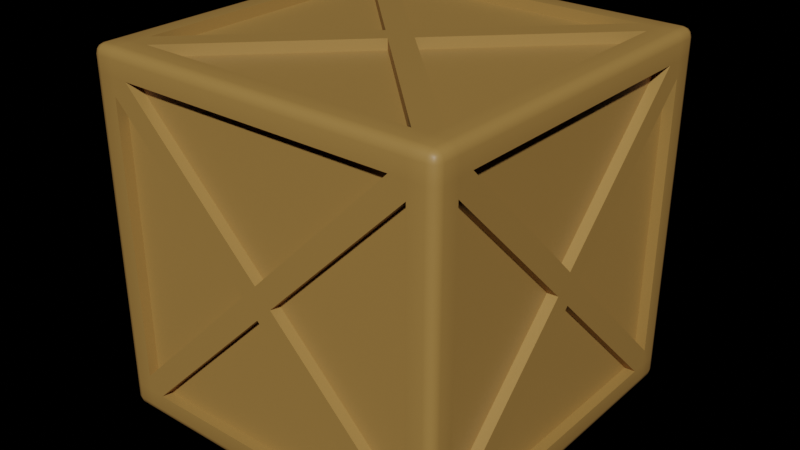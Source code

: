# Source: DefaultProps.blend  (saved by Blender 4.1.21; exported with 4.5.12 LTS)
import bpy
from mathutils import Matrix  # noqa: F401  (used for matrix-valued properties, if any)

bpy.ops.wm.read_factory_settings(use_empty=True)
scene = bpy.context.scene
scene.name = 'Scene'

# ---- collections
col_processthis = bpy.data.collections.new('ProcessThis'); scene.collection.children.link(col_processthis)

# ---- materials (node trees are filled in below, after node groups)
mat_bwood = bpy.data.materials.new('bWood')
mat_bwood.use_transparent_shadow = False

# ---- node groups
ng_smooth_by_angle = bpy.data.node_groups.new('Smooth by Angle', 'GeometryNodeTree')
_s = ng_smooth_by_angle.interface.new_socket(name='Mesh', in_out='OUTPUT', socket_type='NodeSocketGeometry')
_s = ng_smooth_by_angle.interface.new_socket(name='Mesh', in_out='INPUT', socket_type='NodeSocketGeometry')
_s = ng_smooth_by_angle.interface.new_socket(name='Angle', in_out='INPUT', socket_type='NodeSocketFloat')
_s.subtype = 'ANGLE'
_s.default_value = 0.5236
_s.min_value = 0.0
_s.max_value = 3.142
_s.description = 'Maximum face angle for smooth edges'
_s = ng_smooth_by_angle.interface.new_socket(name='Ignore Sharpness', in_out='INPUT', socket_type='NodeSocketBool')
_s.force_non_field = True
ng_smooth_by_angle.is_modifier = True
_N = ng_smooth_by_angle.nodes; _L = ng_smooth_by_angle.links
n0 = _N.new('GeometryNodeSetShadeSmooth'); n0.name = 'Set Shade Smooth'; n0.location = (120, -80)
n0.domain = 'EDGE'
n1 = _N.new('GeometryNodeSetShadeSmooth'); n1.name = 'Set Shade Smooth.001'; n1.location = (300, -80)
n2 = _N.new('NodeGroupOutput'); n2.name = 'Group Output'; n2.location = (480, -80)
n3 = _N.new('GeometryNodeInputMeshEdgeAngle'); n3.name = 'Edge Angle'; n3.location = (-440, -240)
n4 = _N.new('NodeGroupInput'); n4.name = 'Group Input'; n4.location = (-80, -80)
n5 = _N.new('GeometryNodeInputEdgeSmooth'); n5.name = 'Is Edge Smooth'; n5.location = (-260, -120)
n6 = _N.new('GeometryNodeInputShadeSmooth'); n6.name = 'Is Shade Smooth'; n6.location = (-440, -397)
n7 = _N.new('FunctionNodeCompare'); n7.name = 'Compare'; n7.location = (-260, -260)
n7.operation = 'LESS_EQUAL'
n7.inputs[6].default_value = (0.0, 0.0, 0.0, 0.0)
n7.inputs[7].default_value = (0.0, 0.0, 0.0, 0.0)
n8 = _N.new('FunctionNodeBooleanMath'); n8.name = 'Boolean Math.001'; n8.location = (-80, -260)
n9 = _N.new('NodeGroupInput'); n9.name = 'Group Input.001'; n9.location = (-440, -329)
n10 = _N.new('NodeGroupInput'); n10.name = 'Group Input.002'; n10.location = (-259, -189)
n11 = _N.new('FunctionNodeBooleanMath'); n11.name = 'Boolean Math'; n11.location = (-80, -149)
n11.operation = 'OR'
n12 = _N.new('FunctionNodeBooleanMath'); n12.name = 'Boolean Math.002'; n12.location = (-260, -380)
n12.operation = 'OR'
n13 = _N.new('NodeGroupInput'); n13.name = 'Group Input.003'; n13.location = (-440, -460)
_L.new(n3.outputs[0], n7.inputs[0])
_L.new(n1.outputs[0], n2.inputs[0])
_L.new(n9.outputs[1], n7.inputs[1])
_L.new(n7.outputs[0], n8.inputs[0])
_L.new(n4.outputs[0], n0.inputs[0])
_L.new(n0.outputs[0], n1.inputs[0])
_L.new(n8.outputs[0], n0.inputs[2])
_L.new(n10.outputs[2], n11.inputs[1])
_L.new(n5.outputs[0], n11.inputs[0])
_L.new(n11.outputs[0], n0.inputs[1])
_L.new(n13.outputs[2], n12.inputs[1])
_L.new(n6.outputs[0], n12.inputs[0])
_L.new(n12.outputs[0], n8.inputs[1])
n2.is_active_output = True

# ---- material node trees
mat_bwood.use_nodes = True; mat_bwood.node_tree.nodes.clear()
_N = mat_bwood.node_tree.nodes; _L = mat_bwood.node_tree.links
n0 = _N.new('ShaderNodeBsdfPrincipled'); n0.name = 'Principled BSDF'; n0.location = (10, 300)
n0.inputs[0].default_value = (0.3555, 0.1993, 0.05357, 1.0)
n1 = _N.new('ShaderNodeOutputMaterial'); n1.name = 'Material Output'; n1.location = (300, 300)
_L.new(n0.outputs[0], n1.inputs[0])
n1.is_active_output = True

# ---- world
world_world = bpy.data.worlds.new('World'); scene.world = world_world
world_world.use_nodes = True; world_world.node_tree.nodes.clear()
_N = world_world.node_tree.nodes; _L = world_world.node_tree.links
n0 = _N.new('ShaderNodeOutputWorld'); n0.name = 'World Output'; n0.location = (300, 300)
n1 = _N.new('ShaderNodeBackground'); n1.name = 'Background'; n1.location = (10, 300)
n1.inputs[0].default_value = (0.05088, 0.05088, 0.05088, 1.0)
n1.inputs[1].default_value = 0.0
_L.new(n1.outputs[0], n0.inputs[0])
n0.is_active_output = True
world_world.color = (0.05088, 0.05088, 0.05088)
world_world.use_sun_shadow = False
world_world.sun_shadow_jitter_overblur = 0.0

# ---- meshes
me_crate1m = bpy.data.meshes.new('Crate1m')
me_crate1m.from_pydata([(0.5, -0.4306, 0.4306), (0.4306, -0.5, 0.4306), (0.4306, -0.4306, 0.5), (0.5, 0.0, 0.04416), (-5.96e-08, -0.5, 0.0), (-2.98e-08, 0.0, 0.5), (0.5, -0.4306, 0.0), (0.4306, -0.5, 0.0), (0.4705, -0.4306, 0.0), (0.4306, -0.4705, 0.0), (0.0, -0.5, 0.4306), (0.0, -0.4306, 0.5), (0.0, -0.4705, 0.4306), (0.0, -0.4306, 0.4705), (0.04416, -0.5, 0.0), (0.5, 0.0, 0.4306), (0.4306, 0.0, 0.5), (0.4705, 0.0, 0.4306), (0.4306, 0.0, 0.4705), (0.4746, -0.4746, 0.5), (0.4746, -0.5, 0.4746), (0.5, -0.4746, 0.4746), (0.4746, -0.4873, 0.4966), (0.4873, -0.4746, 0.4966), (0.4867, -0.4867, 0.4933), (0.4873, -0.4966, 0.4746), (0.4746, -0.4966, 0.4873), (0.4867, -0.4933, 0.4867), (0.4966, -0.4746, 0.4873), (0.4966, -0.4873, 0.4746), (0.4933, -0.4867, 0.4867), (0.5, -0.4746, 0.0), (0.4746, -0.5, 0.0), (0.4966, -0.4873, 0.0), (0.4873, -0.4966, 0.0), (0.0, -0.5, 0.4746), (0.0, -0.4746, 0.5), (0.0, -0.4966, 0.4873), (0.0, -0.4873, 0.4966), (0.4746, 0.0, 0.5), (0.5, 0.0, 0.4746), (0.4873, 0.0, 0.4966), (0.4966, 0.0, 0.4873), (0.5, -0.4746, 0.4306), (0.4746, -0.5, 0.4306), (0.4966, -0.4873, 0.4306), (0.4873, -0.4966, 0.4306), (0.5, -0.4306, 0.4746), (0.4746, -0.4306, 0.5), (0.4966, -0.4306, 0.4873), (0.4873, -0.4306, 0.4966), (0.4306, -0.5, 0.4746), (0.4306, -0.4746, 0.5), (0.4306, -0.4966, 0.4873), (0.4306, -0.4873, 0.4966), (0.4705, -0.04416, 0.0), (0.4705, 0.0, 0.04416), (0.4705, -0.4306, 0.3864), (0.4705, -0.3864, 0.4306), (0.5, -0.3864, 0.4306), (0.4306, -0.3864, 0.5), (0.5, -0.4306, 0.3864), (0.4306, -0.3864, 0.4705), (0.04416, 0.0, 0.5), (0.4746, -0.3864, 0.5), (0.4873, -0.3864, 0.4966), (0.4966, -0.3864, 0.4873), (0.5, -0.3864, 0.4746), (0.4306, -0.5, 0.3864), (0.5, 0.0, 0.0), (0.4306, -0.4705, 0.3864), (0.4746, -0.5, 0.3864), (0.4873, -0.4966, 0.3864), (0.4966, -0.4873, 0.3864), (0.5, -0.4746, 0.3864), (0.5, -0.04416, 0.0), (0.3864, -0.4306, 0.4705), (0.3864, -0.5, 0.4306), (0.3864, -0.4705, 0.4306), (-5.96e-08, -0.4705, 0.04416), (0.04416, -0.4705, 0.0), (0.3864, -0.4306, 0.5), (-5.96e-08, -0.5, 0.04416), (0.3864, -0.4746, 0.5), (0.3864, -0.4873, 0.4966), (0.3864, -0.4966, 0.4873), (0.3864, -0.5, 0.4746), (-2.98e-08, -0.04416, 0.4705), (0.04416, 0.0, 0.4705), (-2.98e-08, -0.04416, 0.5)], [], [(19, 48, 2, 52), (71, 44, 1, 68), (61, 75, 3, 59), (5, 89, 63), (4, 14, 82), (61, 6, 8, 57), (83, 52, 2, 81), (77, 10, 12, 78), (76, 81, 89, 87), (80, 70, 68, 14), (64, 39, 16, 60), (60, 16, 18, 62), (67, 47, 0, 59), (20, 51, 1, 44), (74, 31, 6, 61), (86, 35, 10, 77), (19, 22, 24, 23), (22, 26, 27, 24), (20, 25, 27, 26), (25, 29, 30, 27), (21, 28, 30, 29), (28, 23, 24, 30), (24, 27, 30), (48, 19, 23, 50), (50, 23, 28, 49), (49, 28, 21, 47), (71, 32, 34, 72), (72, 34, 33, 73), (73, 33, 31, 74), (83, 36, 38, 84), (84, 38, 37, 85), (85, 37, 35, 86), (20, 44, 46, 25), (25, 46, 45, 29), (29, 45, 43, 21), (64, 48, 50, 65), (65, 50, 49, 66), (66, 49, 47, 67), (19, 52, 54, 22), (22, 54, 53, 26), (26, 53, 51, 20), (21, 43, 0, 47), (58, 59, 3, 56), (56, 17, 58), (42, 66, 67, 40), (41, 65, 66, 42), (39, 64, 65, 41), (40, 67, 59, 15), (60, 81, 2), (48, 64, 60, 2), (87, 13, 76), (15, 59, 58, 17), (45, 73, 74, 43), (46, 72, 73, 45), (44, 71, 72, 46), (43, 74, 61, 0), (80, 9, 70), (55, 57, 8), (7, 68, 70, 9), (32, 71, 68, 7), (75, 69, 3), (0, 61, 59), (55, 75, 61, 57), (79, 78, 12), (78, 79, 82, 77), (68, 77, 82, 14), (88, 62, 18), (53, 85, 86, 51), (54, 84, 85, 53), (52, 83, 84, 54), (51, 86, 77, 1), (88, 63, 60, 62), (68, 1, 77), (36, 83, 81, 11), (11, 81, 76, 13), (60, 63, 89, 81)])
me_crate1m.polygons.foreach_set('use_smooth', [True] * 76)
_uv = me_crate1m.uv_layers.new(name='UVMap')
_uv.uv.foreach_set('vector', [0.1853, 0.6683, 0.1853, 0.6542, 0.1995, 0.6542, 0.1995, 0.6684, 0.1833, 0.7138, 0.1833, 0.6996, 0.1933, 0.6996, 0.1933, 0.7138, 0.1546, 0.5521, 0.03058, 0.6757, 0.01641, 0.6615, 0.1404, 0.5379, 0.3376, 0.5166, 0.3376, 0.5307, 0.3235, 0.5165, 0.2912, 0.838, 0.2812, 0.838, 0.2912, 0.8238, 0.1335, 0.6813, 0.1335, 0.8056, 0.124, 0.8056, 0.124, 0.6813, 0.2136, 0.6684, 0.1995, 0.6684, 0.1995, 0.6542, 0.2136, 0.6543, 0.124, 0.935, 0.124, 0.8107, 0.1335, 0.8107, 0.1335, 0.935, 0.1189, 0.8571, 0.1094, 0.8571, 0.1094, 0.6813, 0.1189, 0.6813, 0.2675, 0.8432, 0.2675, 0.9674, 0.2581, 0.9674, 0.2581, 0.8432, 0.1853, 0.64, 0.1853, 0.516, 0.1994, 0.516, 0.1995, 0.6401, 0.3117, 0.9494, 0.3117, 0.8615, 0.3212, 0.8615, 0.3212, 0.9494, 0.1404, 0.5238, 0.1546, 0.5238, 0.1546, 0.538, 0.1404, 0.5379, 0.1833, 0.6854, 0.1933, 0.6854, 0.1933, 0.6996, 0.1833, 0.6996, 0.1687, 0.5522, 0.1687, 0.6762, 0.1546, 0.6761, 0.1546, 0.5521, 0.2033, 0.6854, 0.2912, 0.6854, 0.2912, 0.6996, 0.2033, 0.6996, 0.1853, 0.6683, 0.1853, 0.6724, 0.1813, 0.6723, 0.1812, 0.6684, 0.1853, 0.6724, 0.1851, 0.6756, 0.1812, 0.6746, 0.1813, 0.6723, 0.1833, 0.6854, 0.1812, 0.6854, 0.1821, 0.6815, 0.1841, 0.6813, 0.176, 0.5237, 0.1729, 0.5238, 0.1727, 0.5199, 0.175, 0.5197, 0.1687, 0.5239, 0.1688, 0.5197, 0.1727, 0.5199, 0.1729, 0.5238, 0.1688, 0.5197, 0.169, 0.5166, 0.1729, 0.5176, 0.1727, 0.5199, 0.1729, 0.5176, 0.175, 0.5197, 0.1727, 0.5199, 0.1853, 0.6542, 0.1853, 0.6683, 0.1812, 0.6684, 0.1812, 0.6542, 0.1548, 0.5165, 0.169, 0.5166, 0.1688, 0.5197, 0.1547, 0.5197, 0.1547, 0.5197, 0.1688, 0.5197, 0.1687, 0.5239, 0.1546, 0.5238, 0.1833, 0.7138, 0.1833, 0.838, 0.1812, 0.838, 0.1812, 0.7138, 0.176, 0.552, 0.176, 0.676, 0.1729, 0.6761, 0.1729, 0.5521, 0.1729, 0.5521, 0.1729, 0.6761, 0.1687, 0.6762, 0.1687, 0.5522, 0.2136, 0.6684, 0.3377, 0.6689, 0.3376, 0.673, 0.2136, 0.6726, 0.2136, 0.6726, 0.3376, 0.673, 0.3374, 0.6762, 0.2134, 0.6757, 0.2041, 0.6813, 0.292, 0.6813, 0.2912, 0.6854, 0.2033, 0.6854, 0.1833, 0.6854, 0.1833, 0.6996, 0.1812, 0.6996, 0.1812, 0.6854, 0.176, 0.5237, 0.176, 0.5378, 0.1729, 0.538, 0.1729, 0.5238, 0.1729, 0.5238, 0.1729, 0.538, 0.1687, 0.538, 0.1687, 0.5239, 0.1853, 0.64, 0.1853, 0.6542, 0.1812, 0.6542, 0.1812, 0.6401, 0.1407, 0.5165, 0.1548, 0.5165, 0.1547, 0.5197, 0.1405, 0.5196, 0.1405, 0.5196, 0.1547, 0.5197, 0.1546, 0.5238, 0.1404, 0.5238, 0.1853, 0.6683, 0.1995, 0.6684, 0.1994, 0.6725, 0.1853, 0.6724, 0.1853, 0.6724, 0.1994, 0.6725, 0.1992, 0.6757, 0.1851, 0.6756, 0.1841, 0.6813, 0.1941, 0.6813, 0.1933, 0.6854, 0.1833, 0.6854, 0.1687, 0.5239, 0.1687, 0.538, 0.1546, 0.538, 0.1546, 0.5238, 0.2727, 0.8432, 0.2821, 0.8432, 0.2821, 0.9674, 0.2727, 0.9674, 0.385, 0.8564, 0.2971, 0.7689, 0.385, 0.6813, 0.01647, 0.5192, 0.1405, 0.5196, 0.1404, 0.5238, 0.01641, 0.5233, 0.01666, 0.516, 0.1407, 0.5165, 0.1405, 0.5196, 0.01647, 0.5192, 0.1853, 0.516, 0.1853, 0.64, 0.1812, 0.6401, 0.1812, 0.516, 0.01641, 0.5233, 0.1404, 0.5238, 0.1404, 0.5379, 0.01641, 0.5374, 0.1995, 0.6401, 0.2136, 0.6543, 0.1995, 0.6542, 0.1853, 0.6542, 0.1853, 0.64, 0.1995, 0.6401, 0.1995, 0.6542, 0.3428, 0.5165, 0.4668, 0.516, 0.4668, 0.64, 0.1533, 0.8056, 0.1533, 0.6813, 0.1627, 0.6813, 0.1627, 0.8056, 0.1729, 0.538, 0.1729, 0.5521, 0.1687, 0.5522, 0.1687, 0.538, 0.176, 0.5378, 0.176, 0.552, 0.1729, 0.5521, 0.1729, 0.538, 0.1833, 0.6996, 0.1833, 0.7138, 0.1812, 0.7138, 0.1812, 0.6996, 0.1687, 0.538, 0.1687, 0.5522, 0.1546, 0.5521, 0.1546, 0.538, 0.2879, 0.838, 0.2, 0.838, 0.2, 0.7138, 0.01641, 0.8564, 0.01641, 0.6813, 0.1043, 0.7689, 0.1933, 0.838, 0.1933, 0.7138, 0.2, 0.7138, 0.2, 0.838, 0.1833, 0.838, 0.1833, 0.7138, 0.1933, 0.7138, 0.1933, 0.838, 0.03058, 0.6757, 0.01641, 0.6756, 0.01641, 0.6615, 0.1546, 0.538, 0.1546, 0.5521, 0.1404, 0.5379, 0.1481, 0.935, 0.1386, 0.935, 0.1386, 0.8107, 0.1481, 0.8107, 0.1812, 0.9953, 0.1812, 0.8432, 0.2529, 0.8939, 0.2971, 0.9788, 0.2971, 0.8622, 0.3065, 0.8615, 0.3065, 0.9782, 0.1933, 0.7138, 0.2033, 0.6996, 0.2912, 0.8238, 0.2812, 0.838, 0.478, 0.6813, 0.478, 0.8564, 0.3901, 0.7689, 0.1941, 0.6813, 0.2041, 0.6813, 0.2033, 0.6854, 0.1933, 0.6854, 0.1994, 0.6725, 0.2136, 0.6726, 0.2134, 0.6757, 0.1992, 0.6757, 0.1995, 0.6684, 0.2136, 0.6684, 0.2136, 0.6726, 0.1994, 0.6725, 0.1933, 0.6854, 0.2033, 0.6854, 0.2033, 0.6996, 0.1933, 0.6996, 0.1627, 0.935, 0.1533, 0.935, 0.1533, 0.8107, 0.1627, 0.8107, 0.1933, 0.7138, 0.1933, 0.6996, 0.2033, 0.6996, 0.3377, 0.6689, 0.2136, 0.6684, 0.2136, 0.6543, 0.3376, 0.6547, 0.1386, 0.8056, 0.1386, 0.6813, 0.1481, 0.6813, 0.1481, 0.8056, 0.1995, 0.6401, 0.3235, 0.5165, 0.3376, 0.5307, 0.2136, 0.6543])
me_crate1m.materials.append(mat_bwood)
me_crate1m.update()

# ---- objects
ob_crate1m = bpy.data.objects.new('Crate1m', me_crate1m)

# ---- transforms, parenting, visibility, modifiers, constraints
ob_crate1m.location = (0.0, 0.0, 0.0)
_m = ob_crate1m.modifiers.new('Mirror', 'MIRROR')
_m.use_axis = (True, True, True)
_m.use_mirror_u = True
_m.use_mirror_v = True
_m = ob_crate1m.modifiers.new('Smooth by Angle', 'NODES')
_m.node_group = ng_smooth_by_angle
_gi = [s.identifier for s in ng_smooth_by_angle.interface.items_tree if s.item_type == 'SOCKET' and s.in_out == 'INPUT']
_m[_gi[1]] = 1.047  # Angle
_m.show_group_selector = False

# ---- collection membership
col_processthis.objects.link(ob_crate1m)

# ---- scene / render settings (as saved in the file)
scene.frame_start = 1; scene.frame_end = 250; scene.frame_set(1)
scene.render.engine = 'BLENDER_EEVEE_NEXT'
scene.cycles.sampling_pattern = 'TABULATED_SOBOL'
scene.cycles.volume_bounces = 2
scene.eevee.volumetric_end = 20.4
scene.eevee.volumetric_tile_size = '4'
scene.eevee.use_gtao = True
scene.eevee.ray_tracing_options.trace_max_roughness = 0.0
scene.view_settings.view_transform = 'Filmic'
bpy.context.view_layer.update()

# ---- added for rendering (the .blend has no active camera and no usable light): camera, sun
cam_auto = bpy.data.cameras.new('AutoCamera')
cam_auto.lens = 50.0
cam_auto.sensor_width = 36.0
cam_auto.clip_end = 1000.0
ob_auto_camera = bpy.data.objects.new('AutoCamera', cam_auto)
scene.collection.objects.link(ob_auto_camera)
ob_auto_camera.location = (1.60254, -1.92304, 1.28203)
ob_auto_camera.rotation_euler = (1.09748, -7.21219e-08, 0.694738)
scene.camera = ob_auto_camera
light_auto_sun = bpy.data.lights.new('AutoSun', 'SUN')
light_auto_sun.energy = 3.0
light_auto_sun.angle = 0.0523599
ob_auto_sun = bpy.data.objects.new('AutoSun', light_auto_sun)
scene.collection.objects.link(ob_auto_sun)
ob_auto_sun.rotation_euler = (0.872665, 0.174533, 0.523599)
bpy.context.view_layer.update()
